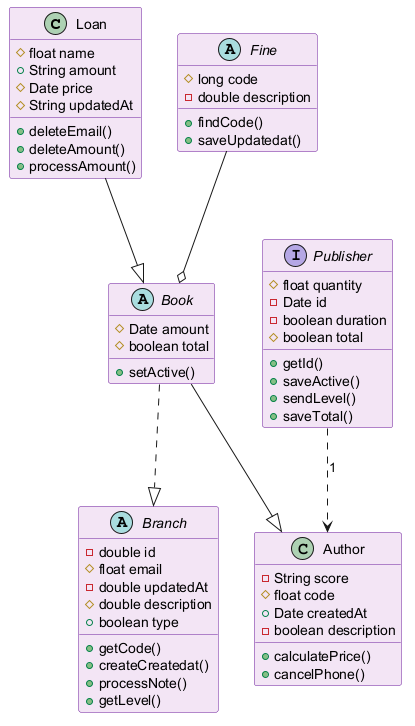

The diagram above was rendered by PlantUML. Its source (embedded in the PNG):
@startuml
skinparam backgroundColor #FFFFFF
skinparam classBackgroundColor #F3E5F5
skinparam classBorderColor #6A1B9A
class Loan {
  #float name
  +String amount
  #Date price
  #String updatedAt
  +deleteEmail()
  +deleteAmount()
  +processAmount()
}
class Author {
  -String score
  #float code
  +Date createdAt
  -boolean description
  +calculatePrice()
  +cancelPhone()
}
abstract class Fine {
  #long code
  -double description
  +findCode()
  +saveUpdatedat()
}
abstract class Book {
  #Date amount
  #boolean total
  +setActive()
}
abstract class Branch {
  -double id
  #float email
  -double updatedAt
  #double description
  +boolean type
  +getCode()
  +createCreatedat()
  +processNote()
  +getLevel()
}
interface Publisher {
  #float quantity
  -Date id
  -boolean duration
  #boolean total
  +getId()
  +saveActive()
  +sendLevel()
  +saveTotal()
}
Book --|> Author
Loan --|> Book
Book ..|> Branch
Publisher ..> Author : "1"
Fine --o Book
@enduml